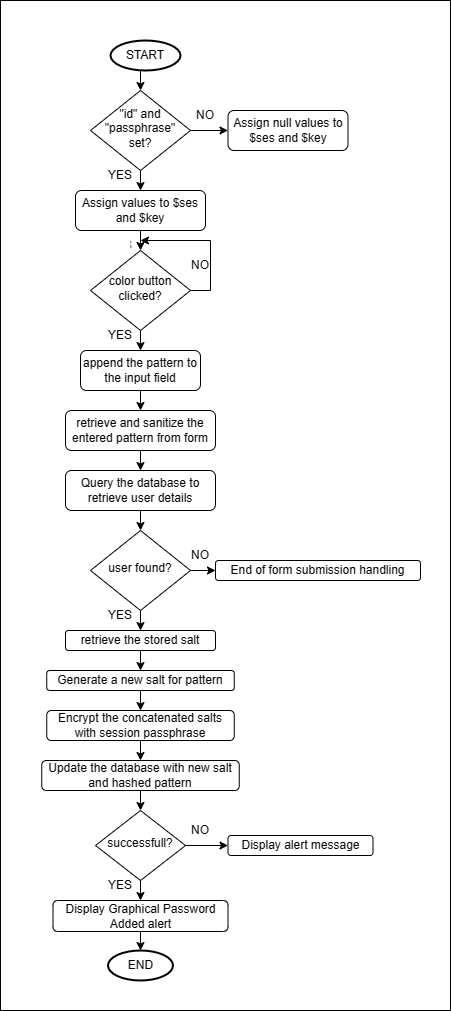

The diagram above was exported from draw.io. Its source (the exported page's mxGraphModel, read from the mxfile embedded in the PNG):
<mxGraphModel dx="261" dy="646" grid="1" gridSize="10" guides="1" tooltips="1" connect="1" arrows="1" fold="1" page="1" pageScale="1" pageWidth="827" pageHeight="1169" math="0" shadow="0">
  <root>
    <mxCell id="WIyWlLk6GJQsqaUBKTNV-0" />
    <mxCell id="WIyWlLk6GJQsqaUBKTNV-1" parent="WIyWlLk6GJQsqaUBKTNV-0" />
    <mxCell id="yT4Fo_pHMFBSVK5lgoDx-95" value="" style="rounded=0;whiteSpace=wrap;html=1;" parent="WIyWlLk6GJQsqaUBKTNV-1" vertex="1">
      <mxGeometry x="80" y="140" width="450" height="1010" as="geometry" />
    </mxCell>
    <mxCell id="yT4Fo_pHMFBSVK5lgoDx-1" style="edgeStyle=orthogonalEdgeStyle;rounded=0;orthogonalLoop=1;jettySize=auto;html=1;exitX=0.5;exitY=1;exitDx=0;exitDy=0;entryX=0.5;entryY=0;entryDx=0;entryDy=0;" parent="WIyWlLk6GJQsqaUBKTNV-1" source="WIyWlLk6GJQsqaUBKTNV-6" target="yT4Fo_pHMFBSVK5lgoDx-0" edge="1">
      <mxGeometry relative="1" as="geometry" />
    </mxCell>
    <mxCell id="yT4Fo_pHMFBSVK5lgoDx-2" style="edgeStyle=orthogonalEdgeStyle;rounded=0;orthogonalLoop=1;jettySize=auto;html=1;exitX=1;exitY=0.5;exitDx=0;exitDy=0;entryX=0;entryY=0.5;entryDx=0;entryDy=0;" parent="WIyWlLk6GJQsqaUBKTNV-1" source="WIyWlLk6GJQsqaUBKTNV-6" target="WIyWlLk6GJQsqaUBKTNV-7" edge="1">
      <mxGeometry relative="1" as="geometry" />
    </mxCell>
    <mxCell id="WIyWlLk6GJQsqaUBKTNV-6" value="&quot;id&quot; and &quot;passphrase&quot; set?" style="rhombus;whiteSpace=wrap;html=1;shadow=0;fontFamily=Helvetica;fontSize=12;align=center;strokeWidth=1;spacing=6;spacingTop=-4;" parent="WIyWlLk6GJQsqaUBKTNV-1" vertex="1">
      <mxGeometry x="170" y="230" width="100" height="80" as="geometry" />
    </mxCell>
    <mxCell id="WIyWlLk6GJQsqaUBKTNV-7" value="Assign null values to $ses and $key" style="rounded=1;whiteSpace=wrap;html=1;fontSize=12;glass=0;strokeWidth=1;shadow=0;" parent="WIyWlLk6GJQsqaUBKTNV-1" vertex="1">
      <mxGeometry x="307.5" y="250" width="120" height="40" as="geometry" />
    </mxCell>
    <mxCell id="yT4Fo_pHMFBSVK5lgoDx-7" style="edgeStyle=orthogonalEdgeStyle;rounded=0;orthogonalLoop=1;jettySize=auto;html=1;exitX=0.5;exitY=1;exitDx=0;exitDy=0;entryX=0.5;entryY=0;entryDx=0;entryDy=0;" parent="WIyWlLk6GJQsqaUBKTNV-1" source="WIyWlLk6GJQsqaUBKTNV-11" edge="1">
      <mxGeometry relative="1" as="geometry">
        <mxPoint x="220" y="550" as="targetPoint" />
      </mxGeometry>
    </mxCell>
    <mxCell id="WIyWlLk6GJQsqaUBKTNV-11" value="append the pattern to the input field" style="rounded=1;whiteSpace=wrap;html=1;fontSize=12;glass=0;strokeWidth=1;shadow=0;" parent="WIyWlLk6GJQsqaUBKTNV-1" vertex="1">
      <mxGeometry x="160" y="490" width="120" height="40" as="geometry" />
    </mxCell>
    <mxCell id="yT4Fo_pHMFBSVK5lgoDx-4" style="edgeStyle=orthogonalEdgeStyle;rounded=0;orthogonalLoop=1;jettySize=auto;html=1;exitX=0.5;exitY=1;exitDx=0;exitDy=0;entryX=0.5;entryY=0;entryDx=0;entryDy=0;" parent="WIyWlLk6GJQsqaUBKTNV-1" source="yT4Fo_pHMFBSVK5lgoDx-0" target="yT4Fo_pHMFBSVK5lgoDx-3" edge="1">
      <mxGeometry relative="1" as="geometry" />
    </mxCell>
    <mxCell id="yT4Fo_pHMFBSVK5lgoDx-0" value="Assign values to $ses and $key" style="rounded=1;whiteSpace=wrap;html=1;fontSize=12;glass=0;strokeWidth=1;shadow=0;" parent="WIyWlLk6GJQsqaUBKTNV-1" vertex="1">
      <mxGeometry x="155" y="330" width="130" height="40" as="geometry" />
    </mxCell>
    <mxCell id="yT4Fo_pHMFBSVK5lgoDx-5" style="edgeStyle=orthogonalEdgeStyle;rounded=0;orthogonalLoop=1;jettySize=auto;html=1;exitX=0.5;exitY=1;exitDx=0;exitDy=0;entryX=0.5;entryY=0;entryDx=0;entryDy=0;" parent="WIyWlLk6GJQsqaUBKTNV-1" source="yT4Fo_pHMFBSVK5lgoDx-3" target="WIyWlLk6GJQsqaUBKTNV-11" edge="1">
      <mxGeometry relative="1" as="geometry" />
    </mxCell>
    <mxCell id="yT4Fo_pHMFBSVK5lgoDx-28" style="edgeStyle=orthogonalEdgeStyle;rounded=0;orthogonalLoop=1;jettySize=auto;html=1;exitX=1;exitY=0.5;exitDx=0;exitDy=0;" parent="WIyWlLk6GJQsqaUBKTNV-1" source="yT4Fo_pHMFBSVK5lgoDx-3" edge="1">
      <mxGeometry relative="1" as="geometry">
        <mxPoint x="220" y="380" as="targetPoint" />
        <Array as="points">
          <mxPoint x="290" y="430" />
          <mxPoint x="290" y="380" />
        </Array>
      </mxGeometry>
    </mxCell>
    <mxCell id="yT4Fo_pHMFBSVK5lgoDx-3" value="color button clicked?" style="rhombus;whiteSpace=wrap;html=1;shadow=0;fontFamily=Helvetica;fontSize=12;align=center;strokeWidth=1;spacing=6;spacingTop=-4;" parent="WIyWlLk6GJQsqaUBKTNV-1" vertex="1">
      <mxGeometry x="170" y="390" width="100" height="80" as="geometry" />
    </mxCell>
    <mxCell id="yT4Fo_pHMFBSVK5lgoDx-20" style="edgeStyle=orthogonalEdgeStyle;rounded=0;orthogonalLoop=1;jettySize=auto;html=1;exitX=0.5;exitY=1;exitDx=0;exitDy=0;entryX=0.5;entryY=0;entryDx=0;entryDy=0;" parent="WIyWlLk6GJQsqaUBKTNV-1" source="yT4Fo_pHMFBSVK5lgoDx-8" target="yT4Fo_pHMFBSVK5lgoDx-10" edge="1">
      <mxGeometry relative="1" as="geometry" />
    </mxCell>
    <mxCell id="yT4Fo_pHMFBSVK5lgoDx-8" value="retrieve and sanitize the entered pattern from form" style="rounded=1;whiteSpace=wrap;html=1;fontSize=12;glass=0;strokeWidth=1;shadow=0;" parent="WIyWlLk6GJQsqaUBKTNV-1" vertex="1">
      <mxGeometry x="145" y="550" width="150" height="40" as="geometry" />
    </mxCell>
    <mxCell id="yT4Fo_pHMFBSVK5lgoDx-21" style="edgeStyle=orthogonalEdgeStyle;rounded=0;orthogonalLoop=1;jettySize=auto;html=1;exitX=0.5;exitY=1;exitDx=0;exitDy=0;entryX=0.5;entryY=0;entryDx=0;entryDy=0;" parent="WIyWlLk6GJQsqaUBKTNV-1" source="yT4Fo_pHMFBSVK5lgoDx-10" target="yT4Fo_pHMFBSVK5lgoDx-11" edge="1">
      <mxGeometry relative="1" as="geometry" />
    </mxCell>
    <mxCell id="yT4Fo_pHMFBSVK5lgoDx-10" value="Query the database to retrieve user details" style="rounded=1;whiteSpace=wrap;html=1;fontSize=12;glass=0;strokeWidth=1;shadow=0;" parent="WIyWlLk6GJQsqaUBKTNV-1" vertex="1">
      <mxGeometry x="145" y="610" width="150" height="40" as="geometry" />
    </mxCell>
    <mxCell id="yT4Fo_pHMFBSVK5lgoDx-22" style="edgeStyle=orthogonalEdgeStyle;rounded=0;orthogonalLoop=1;jettySize=auto;html=1;exitX=0.5;exitY=1;exitDx=0;exitDy=0;entryX=0.5;entryY=0;entryDx=0;entryDy=0;" parent="WIyWlLk6GJQsqaUBKTNV-1" source="yT4Fo_pHMFBSVK5lgoDx-11" target="yT4Fo_pHMFBSVK5lgoDx-12" edge="1">
      <mxGeometry relative="1" as="geometry" />
    </mxCell>
    <mxCell id="yT4Fo_pHMFBSVK5lgoDx-42" style="edgeStyle=orthogonalEdgeStyle;rounded=0;orthogonalLoop=1;jettySize=auto;html=1;exitX=1;exitY=0.5;exitDx=0;exitDy=0;entryX=0;entryY=0.5;entryDx=0;entryDy=0;" parent="WIyWlLk6GJQsqaUBKTNV-1" source="yT4Fo_pHMFBSVK5lgoDx-11" target="yT4Fo_pHMFBSVK5lgoDx-40" edge="1">
      <mxGeometry relative="1" as="geometry" />
    </mxCell>
    <mxCell id="yT4Fo_pHMFBSVK5lgoDx-11" value="user found?" style="rhombus;whiteSpace=wrap;html=1;shadow=0;fontFamily=Helvetica;fontSize=12;align=center;strokeWidth=1;spacing=6;spacingTop=-4;" parent="WIyWlLk6GJQsqaUBKTNV-1" vertex="1">
      <mxGeometry x="170" y="670" width="100" height="80" as="geometry" />
    </mxCell>
    <mxCell id="yT4Fo_pHMFBSVK5lgoDx-23" style="edgeStyle=orthogonalEdgeStyle;rounded=0;orthogonalLoop=1;jettySize=auto;html=1;exitX=0.5;exitY=1;exitDx=0;exitDy=0;entryX=0.5;entryY=0;entryDx=0;entryDy=0;" parent="WIyWlLk6GJQsqaUBKTNV-1" source="yT4Fo_pHMFBSVK5lgoDx-12" target="yT4Fo_pHMFBSVK5lgoDx-13" edge="1">
      <mxGeometry relative="1" as="geometry" />
    </mxCell>
    <mxCell id="yT4Fo_pHMFBSVK5lgoDx-12" value="retrieve the stored salt" style="rounded=1;whiteSpace=wrap;html=1;fontSize=12;glass=0;strokeWidth=1;shadow=0;" parent="WIyWlLk6GJQsqaUBKTNV-1" vertex="1">
      <mxGeometry x="145" y="770" width="150" height="20" as="geometry" />
    </mxCell>
    <mxCell id="yT4Fo_pHMFBSVK5lgoDx-24" style="edgeStyle=orthogonalEdgeStyle;rounded=0;orthogonalLoop=1;jettySize=auto;html=1;exitX=0.5;exitY=1;exitDx=0;exitDy=0;entryX=0.5;entryY=0;entryDx=0;entryDy=0;" parent="WIyWlLk6GJQsqaUBKTNV-1" source="yT4Fo_pHMFBSVK5lgoDx-13" target="yT4Fo_pHMFBSVK5lgoDx-14" edge="1">
      <mxGeometry relative="1" as="geometry" />
    </mxCell>
    <mxCell id="yT4Fo_pHMFBSVK5lgoDx-13" value="Generate a new salt for pattern" style="rounded=1;whiteSpace=wrap;html=1;fontSize=12;glass=0;strokeWidth=1;shadow=0;" parent="WIyWlLk6GJQsqaUBKTNV-1" vertex="1">
      <mxGeometry x="126.25" y="810" width="187.5" height="20" as="geometry" />
    </mxCell>
    <mxCell id="yT4Fo_pHMFBSVK5lgoDx-25" style="edgeStyle=orthogonalEdgeStyle;rounded=0;orthogonalLoop=1;jettySize=auto;html=1;exitX=0.5;exitY=1;exitDx=0;exitDy=0;entryX=0.5;entryY=0;entryDx=0;entryDy=0;" parent="WIyWlLk6GJQsqaUBKTNV-1" source="yT4Fo_pHMFBSVK5lgoDx-14" target="yT4Fo_pHMFBSVK5lgoDx-15" edge="1">
      <mxGeometry relative="1" as="geometry" />
    </mxCell>
    <mxCell id="yT4Fo_pHMFBSVK5lgoDx-14" value="Encrypt the concatenated salts with session passphrase" style="rounded=1;whiteSpace=wrap;html=1;fontSize=12;glass=0;strokeWidth=1;shadow=0;" parent="WIyWlLk6GJQsqaUBKTNV-1" vertex="1">
      <mxGeometry x="126.25" y="850" width="187.5" height="30" as="geometry" />
    </mxCell>
    <mxCell id="yT4Fo_pHMFBSVK5lgoDx-26" style="edgeStyle=orthogonalEdgeStyle;rounded=0;orthogonalLoop=1;jettySize=auto;html=1;exitX=0.5;exitY=1;exitDx=0;exitDy=0;entryX=0.5;entryY=0;entryDx=0;entryDy=0;" parent="WIyWlLk6GJQsqaUBKTNV-1" source="yT4Fo_pHMFBSVK5lgoDx-15" target="yT4Fo_pHMFBSVK5lgoDx-16" edge="1">
      <mxGeometry relative="1" as="geometry" />
    </mxCell>
    <mxCell id="yT4Fo_pHMFBSVK5lgoDx-15" value="Update the database with new salt and hashed pattern" style="rounded=1;whiteSpace=wrap;html=1;fontSize=12;glass=0;strokeWidth=1;shadow=0;" parent="WIyWlLk6GJQsqaUBKTNV-1" vertex="1">
      <mxGeometry x="121.25" y="900" width="197.5" height="30" as="geometry" />
    </mxCell>
    <mxCell id="yT4Fo_pHMFBSVK5lgoDx-19" style="edgeStyle=orthogonalEdgeStyle;rounded=0;orthogonalLoop=1;jettySize=auto;html=1;exitX=1;exitY=0.5;exitDx=0;exitDy=0;entryX=0;entryY=0.5;entryDx=0;entryDy=0;" parent="WIyWlLk6GJQsqaUBKTNV-1" source="yT4Fo_pHMFBSVK5lgoDx-16" target="yT4Fo_pHMFBSVK5lgoDx-18" edge="1">
      <mxGeometry relative="1" as="geometry" />
    </mxCell>
    <mxCell id="yT4Fo_pHMFBSVK5lgoDx-27" style="edgeStyle=orthogonalEdgeStyle;rounded=0;orthogonalLoop=1;jettySize=auto;html=1;exitX=0.5;exitY=1;exitDx=0;exitDy=0;entryX=0.5;entryY=0;entryDx=0;entryDy=0;" parent="WIyWlLk6GJQsqaUBKTNV-1" source="yT4Fo_pHMFBSVK5lgoDx-16" target="yT4Fo_pHMFBSVK5lgoDx-17" edge="1">
      <mxGeometry relative="1" as="geometry" />
    </mxCell>
    <mxCell id="yT4Fo_pHMFBSVK5lgoDx-16" value="successfull?" style="rhombus;whiteSpace=wrap;html=1;shadow=0;fontFamily=Helvetica;fontSize=12;align=center;strokeWidth=1;spacing=6;spacingTop=-4;" parent="WIyWlLk6GJQsqaUBKTNV-1" vertex="1">
      <mxGeometry x="175" y="950" width="90" height="70" as="geometry" />
    </mxCell>
    <mxCell id="yT4Fo_pHMFBSVK5lgoDx-17" value="Display Graphical Password Added alert" style="rounded=1;whiteSpace=wrap;html=1;fontSize=12;glass=0;strokeWidth=1;shadow=0;" parent="WIyWlLk6GJQsqaUBKTNV-1" vertex="1">
      <mxGeometry x="132.5" y="1040" width="175" height="31" as="geometry" />
    </mxCell>
    <mxCell id="yT4Fo_pHMFBSVK5lgoDx-18" value="Display alert message" style="rounded=1;whiteSpace=wrap;html=1;fontSize=12;glass=0;strokeWidth=1;shadow=0;" parent="WIyWlLk6GJQsqaUBKTNV-1" vertex="1">
      <mxGeometry x="307.5" y="975" width="145" height="20" as="geometry" />
    </mxCell>
    <mxCell id="yT4Fo_pHMFBSVK5lgoDx-30" value="YES" style="text;html=1;align=center;verticalAlign=middle;whiteSpace=wrap;rounded=0;" parent="WIyWlLk6GJQsqaUBKTNV-1" vertex="1">
      <mxGeometry x="190" y="310" width="20" height="10" as="geometry" />
    </mxCell>
    <mxCell id="yT4Fo_pHMFBSVK5lgoDx-31" value="YES" style="text;html=1;align=center;verticalAlign=middle;whiteSpace=wrap;rounded=0;" parent="WIyWlLk6GJQsqaUBKTNV-1" vertex="1">
      <mxGeometry x="190" y="380" width="20" height="10" as="geometry" />
    </mxCell>
    <mxCell id="yT4Fo_pHMFBSVK5lgoDx-33" value="YES" style="text;html=1;align=center;verticalAlign=middle;whiteSpace=wrap;rounded=0;" parent="WIyWlLk6GJQsqaUBKTNV-1" vertex="1">
      <mxGeometry x="190" y="750" width="20" height="10" as="geometry" />
    </mxCell>
    <mxCell id="yT4Fo_pHMFBSVK5lgoDx-34" value="YES" style="text;html=1;align=center;verticalAlign=middle;whiteSpace=wrap;rounded=0;" parent="WIyWlLk6GJQsqaUBKTNV-1" vertex="1">
      <mxGeometry x="190" y="1020" width="20" height="10" as="geometry" />
    </mxCell>
    <mxCell id="yT4Fo_pHMFBSVK5lgoDx-37" value="NO" style="text;html=1;align=center;verticalAlign=middle;whiteSpace=wrap;rounded=0;" parent="WIyWlLk6GJQsqaUBKTNV-1" vertex="1">
      <mxGeometry x="275" y="250" width="20" height="10" as="geometry" />
    </mxCell>
    <mxCell id="yT4Fo_pHMFBSVK5lgoDx-39" value="NO" style="text;html=1;align=center;verticalAlign=middle;whiteSpace=wrap;rounded=0;" parent="WIyWlLk6GJQsqaUBKTNV-1" vertex="1">
      <mxGeometry x="270" y="400" width="20" height="10" as="geometry" />
    </mxCell>
    <mxCell id="yT4Fo_pHMFBSVK5lgoDx-40" value="End of form submission handling" style="rounded=1;whiteSpace=wrap;html=1;fontSize=12;glass=0;strokeWidth=1;shadow=0;" parent="WIyWlLk6GJQsqaUBKTNV-1" vertex="1">
      <mxGeometry x="295" y="700" width="205" height="20" as="geometry" />
    </mxCell>
    <mxCell id="yT4Fo_pHMFBSVK5lgoDx-96" value="NO" style="text;html=1;align=center;verticalAlign=middle;whiteSpace=wrap;rounded=0;" parent="WIyWlLk6GJQsqaUBKTNV-1" vertex="1">
      <mxGeometry x="270" y="690" width="20" height="10" as="geometry" />
    </mxCell>
    <mxCell id="yT4Fo_pHMFBSVK5lgoDx-97" value="NO" style="text;html=1;align=center;verticalAlign=middle;whiteSpace=wrap;rounded=0;" parent="WIyWlLk6GJQsqaUBKTNV-1" vertex="1">
      <mxGeometry x="270" y="965" width="20" height="10" as="geometry" />
    </mxCell>
    <mxCell id="fFZ_kT1l4H4x5neHUoKH-0" value="" style="rounded=0;whiteSpace=wrap;html=1;strokeWidth=0;strokeColor=none;fillColor=default;" vertex="1" parent="WIyWlLk6GJQsqaUBKTNV-1">
      <mxGeometry x="160" y="375" width="50" height="20" as="geometry" />
    </mxCell>
    <mxCell id="fFZ_kT1l4H4x5neHUoKH-1" value="YES" style="text;html=1;align=center;verticalAlign=middle;whiteSpace=wrap;rounded=0;" vertex="1" parent="WIyWlLk6GJQsqaUBKTNV-1">
      <mxGeometry x="190" y="470" width="20" height="10" as="geometry" />
    </mxCell>
    <mxCell id="fFZ_kT1l4H4x5neHUoKH-3" style="edgeStyle=orthogonalEdgeStyle;rounded=0;orthogonalLoop=1;jettySize=auto;html=1;exitX=0.5;exitY=1;exitDx=0;exitDy=0;exitPerimeter=0;entryX=0.5;entryY=0;entryDx=0;entryDy=0;" edge="1" parent="WIyWlLk6GJQsqaUBKTNV-1" source="fFZ_kT1l4H4x5neHUoKH-2" target="WIyWlLk6GJQsqaUBKTNV-6">
      <mxGeometry relative="1" as="geometry" />
    </mxCell>
    <mxCell id="fFZ_kT1l4H4x5neHUoKH-2" value="START" style="strokeWidth=2;html=1;shape=mxgraph.flowchart.start_1;whiteSpace=wrap;" vertex="1" parent="WIyWlLk6GJQsqaUBKTNV-1">
      <mxGeometry x="190" y="180" width="70" height="30" as="geometry" />
    </mxCell>
    <mxCell id="fFZ_kT1l4H4x5neHUoKH-5" value="END" style="strokeWidth=2;html=1;shape=mxgraph.flowchart.start_1;whiteSpace=wrap;" vertex="1" parent="WIyWlLk6GJQsqaUBKTNV-1">
      <mxGeometry x="187.5" y="1090" width="65" height="30" as="geometry" />
    </mxCell>
    <mxCell id="fFZ_kT1l4H4x5neHUoKH-6" style="edgeStyle=orthogonalEdgeStyle;rounded=0;orthogonalLoop=1;jettySize=auto;html=1;exitX=0.5;exitY=1;exitDx=0;exitDy=0;entryX=0.5;entryY=0;entryDx=0;entryDy=0;entryPerimeter=0;" edge="1" parent="WIyWlLk6GJQsqaUBKTNV-1" source="yT4Fo_pHMFBSVK5lgoDx-17" target="fFZ_kT1l4H4x5neHUoKH-5">
      <mxGeometry relative="1" as="geometry" />
    </mxCell>
  </root>
</mxGraphModel>